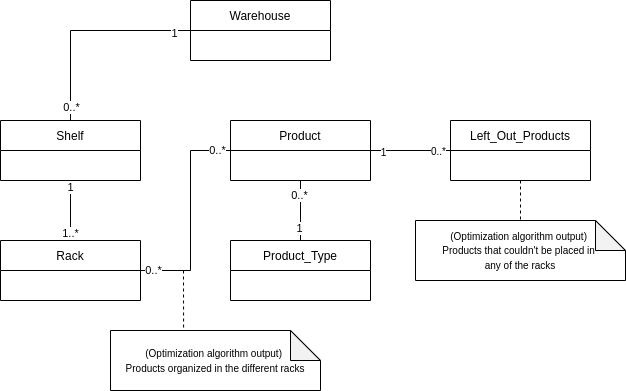

The diagram above was exported from draw.io. Its source (the exported page's mxGraphModel, read from the mxfile embedded in the PNG):
<mxGraphModel dx="932" dy="493" grid="1" gridSize="10" guides="1" tooltips="1" connect="1" arrows="1" fold="1" page="1" pageScale="1" pageWidth="850" pageHeight="1100" math="0" shadow="0">
  <root>
    <mxCell id="0" />
    <mxCell id="1" parent="0" />
    <mxCell id="nljbFqKQJSmolsQ0G2yU-1" value="Warehouse" style="swimlane;fontStyle=0;childLayout=stackLayout;horizontal=1;startSize=30;horizontalStack=0;resizeParent=1;resizeParentMax=0;resizeLast=0;collapsible=1;marginBottom=0;" vertex="1" parent="1">
      <mxGeometry x="260" y="80" width="140" height="60" as="geometry" />
    </mxCell>
    <mxCell id="nljbFqKQJSmolsQ0G2yU-5" value="Rack" style="swimlane;fontStyle=0;childLayout=stackLayout;horizontal=1;startSize=30;horizontalStack=0;resizeParent=1;resizeParentMax=0;resizeLast=0;collapsible=1;marginBottom=0;" vertex="1" parent="1">
      <mxGeometry x="70" y="320" width="140" height="60" as="geometry" />
    </mxCell>
    <mxCell id="nljbFqKQJSmolsQ0G2yU-6" value="Product_Type" style="swimlane;fontStyle=0;childLayout=stackLayout;horizontal=1;startSize=30;horizontalStack=0;resizeParent=1;resizeParentMax=0;resizeLast=0;collapsible=1;marginBottom=0;" vertex="1" parent="1">
      <mxGeometry x="300" y="320" width="140" height="60" as="geometry" />
    </mxCell>
    <mxCell id="nljbFqKQJSmolsQ0G2yU-8" value="Shelf" style="swimlane;fontStyle=0;childLayout=stackLayout;horizontal=1;startSize=30;horizontalStack=0;resizeParent=1;resizeParentMax=0;resizeLast=0;collapsible=1;marginBottom=0;" vertex="1" parent="1">
      <mxGeometry x="70" y="200" width="140" height="60" as="geometry" />
    </mxCell>
    <mxCell id="nljbFqKQJSmolsQ0G2yU-10" value="Product" style="swimlane;fontStyle=0;childLayout=stackLayout;horizontal=1;startSize=30;horizontalStack=0;resizeParent=1;resizeParentMax=0;resizeLast=0;collapsible=1;marginBottom=0;" vertex="1" parent="1">
      <mxGeometry x="300" y="200" width="140" height="60" as="geometry" />
    </mxCell>
    <mxCell id="nljbFqKQJSmolsQ0G2yU-20" value="" style="endArrow=none;html=1;rounded=0;entryX=0.5;entryY=1;entryDx=0;entryDy=0;exitX=0.5;exitY=0;exitDx=0;exitDy=0;" edge="1" parent="1" source="nljbFqKQJSmolsQ0G2yU-5" target="nljbFqKQJSmolsQ0G2yU-8">
      <mxGeometry width="50" height="50" relative="1" as="geometry">
        <mxPoint x="420" y="330" as="sourcePoint" />
        <mxPoint x="470" y="280" as="targetPoint" />
      </mxGeometry>
    </mxCell>
    <mxCell id="nljbFqKQJSmolsQ0G2yU-26" value="1..*" style="edgeLabel;html=1;align=center;verticalAlign=middle;resizable=0;points=[];" vertex="1" connectable="0" parent="nljbFqKQJSmolsQ0G2yU-20">
      <mxGeometry x="-0.75" y="1" relative="1" as="geometry">
        <mxPoint as="offset" />
      </mxGeometry>
    </mxCell>
    <mxCell id="nljbFqKQJSmolsQ0G2yU-27" value="1" style="edgeLabel;html=1;align=center;verticalAlign=middle;resizable=0;points=[];" vertex="1" connectable="0" parent="nljbFqKQJSmolsQ0G2yU-20">
      <mxGeometry x="0.8" y="1" relative="1" as="geometry">
        <mxPoint as="offset" />
      </mxGeometry>
    </mxCell>
    <mxCell id="nljbFqKQJSmolsQ0G2yU-23" value="" style="endArrow=none;html=1;rounded=0;entryX=0;entryY=0.5;entryDx=0;entryDy=0;exitX=0.5;exitY=0;exitDx=0;exitDy=0;" edge="1" parent="1" source="nljbFqKQJSmolsQ0G2yU-8" target="nljbFqKQJSmolsQ0G2yU-1">
      <mxGeometry width="50" height="50" relative="1" as="geometry">
        <mxPoint x="480" y="260" as="sourcePoint" />
        <mxPoint x="530" y="210" as="targetPoint" />
        <Array as="points">
          <mxPoint x="140" y="110" />
        </Array>
      </mxGeometry>
    </mxCell>
    <mxCell id="nljbFqKQJSmolsQ0G2yU-24" value="1" style="edgeLabel;html=1;align=center;verticalAlign=middle;resizable=0;points=[];" vertex="1" connectable="0" parent="nljbFqKQJSmolsQ0G2yU-23">
      <mxGeometry x="0.8381" y="-2" relative="1" as="geometry">
        <mxPoint as="offset" />
      </mxGeometry>
    </mxCell>
    <mxCell id="nljbFqKQJSmolsQ0G2yU-25" value="0..*" style="edgeLabel;html=1;align=center;verticalAlign=middle;resizable=0;points=[];" vertex="1" connectable="0" parent="nljbFqKQJSmolsQ0G2yU-23">
      <mxGeometry x="-0.8667" relative="1" as="geometry">
        <mxPoint as="offset" />
      </mxGeometry>
    </mxCell>
    <mxCell id="nljbFqKQJSmolsQ0G2yU-30" value="" style="endArrow=none;html=1;rounded=0;exitX=1;exitY=0.5;exitDx=0;exitDy=0;entryX=0;entryY=0.5;entryDx=0;entryDy=0;" edge="1" parent="1" source="nljbFqKQJSmolsQ0G2yU-5" target="nljbFqKQJSmolsQ0G2yU-10">
      <mxGeometry width="50" height="50" relative="1" as="geometry">
        <mxPoint x="480" y="270" as="sourcePoint" />
        <mxPoint x="530" y="220" as="targetPoint" />
        <Array as="points">
          <mxPoint x="260" y="350" />
          <mxPoint x="260" y="230" />
        </Array>
      </mxGeometry>
    </mxCell>
    <mxCell id="nljbFqKQJSmolsQ0G2yU-31" value="0..*" style="edgeLabel;html=1;align=center;verticalAlign=middle;resizable=0;points=[];" vertex="1" connectable="0" parent="nljbFqKQJSmolsQ0G2yU-30">
      <mxGeometry x="-0.8857" y="1" relative="1" as="geometry">
        <mxPoint as="offset" />
      </mxGeometry>
    </mxCell>
    <mxCell id="nljbFqKQJSmolsQ0G2yU-32" value="0..*" style="edgeLabel;html=1;align=center;verticalAlign=middle;resizable=0;points=[];" vertex="1" connectable="0" parent="nljbFqKQJSmolsQ0G2yU-30">
      <mxGeometry x="0.8667" y="1" relative="1" as="geometry">
        <mxPoint as="offset" />
      </mxGeometry>
    </mxCell>
    <mxCell id="nljbFqKQJSmolsQ0G2yU-35" value="" style="endArrow=none;html=1;rounded=0;entryX=0.5;entryY=1;entryDx=0;entryDy=0;exitX=0.5;exitY=0;exitDx=0;exitDy=0;" edge="1" parent="1" source="nljbFqKQJSmolsQ0G2yU-6" target="nljbFqKQJSmolsQ0G2yU-10">
      <mxGeometry width="50" height="50" relative="1" as="geometry">
        <mxPoint x="480" y="280" as="sourcePoint" />
        <mxPoint x="530" y="230" as="targetPoint" />
      </mxGeometry>
    </mxCell>
    <mxCell id="nljbFqKQJSmolsQ0G2yU-36" value="0..*" style="edgeLabel;html=1;align=center;verticalAlign=middle;resizable=0;points=[];" vertex="1" connectable="0" parent="nljbFqKQJSmolsQ0G2yU-35">
      <mxGeometry x="0.5333" y="2" relative="1" as="geometry">
        <mxPoint as="offset" />
      </mxGeometry>
    </mxCell>
    <mxCell id="nljbFqKQJSmolsQ0G2yU-37" value="1" style="edgeLabel;html=1;align=center;verticalAlign=middle;resizable=0;points=[];" vertex="1" connectable="0" parent="nljbFqKQJSmolsQ0G2yU-35">
      <mxGeometry x="-0.5667" y="2" relative="1" as="geometry">
        <mxPoint as="offset" />
      </mxGeometry>
    </mxCell>
    <mxCell id="nljbFqKQJSmolsQ0G2yU-38" value="" style="endArrow=none;dashed=1;html=1;rounded=0;entryX=0.348;entryY=0;entryDx=0;entryDy=0;entryPerimeter=0;" edge="1" parent="1" target="nljbFqKQJSmolsQ0G2yU-39">
      <mxGeometry width="50" height="50" relative="1" as="geometry">
        <mxPoint x="253" y="350" as="sourcePoint" />
        <mxPoint x="260" y="350" as="targetPoint" />
      </mxGeometry>
    </mxCell>
    <mxCell id="nljbFqKQJSmolsQ0G2yU-39" value="&lt;span style=&quot;font-size: 10px&quot;&gt;(Optimization algorithm output)&amp;nbsp;&lt;br&gt;Products organized in the different racks&lt;br&gt;&lt;/span&gt;" style="shape=note;whiteSpace=wrap;html=1;backgroundOutline=1;darkOpacity=0.05;" vertex="1" parent="1">
      <mxGeometry x="180" y="410" width="210" height="60" as="geometry" />
    </mxCell>
    <mxCell id="nljbFqKQJSmolsQ0G2yU-41" value="" style="endArrow=none;html=1;rounded=0;fontSize=10;exitX=1;exitY=0.5;exitDx=0;exitDy=0;entryX=0;entryY=0.5;entryDx=0;entryDy=0;" edge="1" parent="1" source="nljbFqKQJSmolsQ0G2yU-10" target="nljbFqKQJSmolsQ0G2yU-42">
      <mxGeometry width="50" height="50" relative="1" as="geometry">
        <mxPoint x="470" y="340" as="sourcePoint" />
        <mxPoint x="520" y="290" as="targetPoint" />
      </mxGeometry>
    </mxCell>
    <mxCell id="nljbFqKQJSmolsQ0G2yU-43" value="1" style="edgeLabel;html=1;align=center;verticalAlign=middle;resizable=0;points=[];fontSize=10;" vertex="1" connectable="0" parent="nljbFqKQJSmolsQ0G2yU-41">
      <mxGeometry x="-0.7" y="-1" relative="1" as="geometry">
        <mxPoint as="offset" />
      </mxGeometry>
    </mxCell>
    <mxCell id="nljbFqKQJSmolsQ0G2yU-44" value="0..*" style="edgeLabel;html=1;align=center;verticalAlign=middle;resizable=0;points=[];fontSize=10;" vertex="1" connectable="0" parent="nljbFqKQJSmolsQ0G2yU-41">
      <mxGeometry x="0.675" relative="1" as="geometry">
        <mxPoint as="offset" />
      </mxGeometry>
    </mxCell>
    <mxCell id="nljbFqKQJSmolsQ0G2yU-42" value="Left_Out_Products" style="swimlane;fontStyle=0;childLayout=stackLayout;horizontal=1;startSize=30;horizontalStack=0;resizeParent=1;resizeParentMax=0;resizeLast=0;collapsible=1;marginBottom=0;" vertex="1" parent="1">
      <mxGeometry x="520" y="200" width="140" height="60" as="geometry" />
    </mxCell>
    <mxCell id="nljbFqKQJSmolsQ0G2yU-45" value="&lt;span style=&quot;font-size: 10px&quot;&gt;(Optimization algorithm output)&amp;nbsp;&lt;br&gt;Products that couldn't be placed in&amp;nbsp;&lt;br&gt;any of the racks&lt;br&gt;&lt;/span&gt;" style="shape=note;whiteSpace=wrap;html=1;backgroundOutline=1;darkOpacity=0.05;" vertex="1" parent="1">
      <mxGeometry x="485" y="300" width="210" height="60" as="geometry" />
    </mxCell>
    <mxCell id="nljbFqKQJSmolsQ0G2yU-46" value="" style="endArrow=none;dashed=1;html=1;rounded=0;entryX=0.5;entryY=0;entryDx=0;entryDy=0;entryPerimeter=0;exitX=0.5;exitY=1;exitDx=0;exitDy=0;" edge="1" parent="1" source="nljbFqKQJSmolsQ0G2yU-42" target="nljbFqKQJSmolsQ0G2yU-45">
      <mxGeometry width="50" height="50" relative="1" as="geometry">
        <mxPoint x="270" y="360" as="sourcePoint" />
        <mxPoint x="273.0799999999999" y="440" as="targetPoint" />
      </mxGeometry>
    </mxCell>
  </root>
</mxGraphModel>